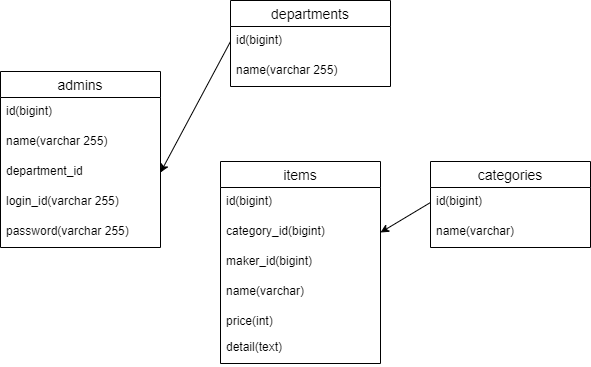

The diagram above was exported from draw.io. Its source (the exported page's mxGraphModel, read from the mxfile embedded in the PNG):
<mxGraphModel dx="1297" dy="1497" grid="1" gridSize="10" guides="1" tooltips="1" connect="1" arrows="1" fold="1" page="1" pageScale="1" pageWidth="827" pageHeight="1169" math="0" shadow="0">
  <root>
    <mxCell id="0" />
    <mxCell id="1" parent="0" />
    <mxCell id="9" value="items" style="swimlane;fontStyle=0;childLayout=stackLayout;horizontal=1;startSize=26;horizontalStack=0;resizeParent=1;resizeParentMax=0;resizeLast=0;collapsible=1;marginBottom=0;align=center;fontSize=14;" parent="1" vertex="1">
      <mxGeometry x="60" y="100" width="160" height="202" as="geometry" />
    </mxCell>
    <mxCell id="10" value="id(bigint)" style="text;strokeColor=none;fillColor=none;spacingLeft=4;spacingRight=4;overflow=hidden;rotatable=0;points=[[0,0.5],[1,0.5]];portConstraint=eastwest;fontSize=12;" parent="9" vertex="1">
      <mxGeometry y="26" width="160" height="30" as="geometry" />
    </mxCell>
    <mxCell id="14" value="category_id(bigint)" style="text;strokeColor=none;fillColor=none;spacingLeft=4;spacingRight=4;overflow=hidden;rotatable=0;points=[[0,0.5],[1,0.5]];portConstraint=eastwest;fontSize=12;" parent="9" vertex="1">
      <mxGeometry y="56" width="160" height="30" as="geometry" />
    </mxCell>
    <mxCell id="20" value="maker_id(bigint)" style="text;strokeColor=none;fillColor=none;spacingLeft=4;spacingRight=4;overflow=hidden;rotatable=0;points=[[0,0.5],[1,0.5]];portConstraint=eastwest;fontSize=12;" parent="9" vertex="1">
      <mxGeometry y="86" width="160" height="30" as="geometry" />
    </mxCell>
    <mxCell id="11" value="name(varchar)" style="text;strokeColor=none;fillColor=none;spacingLeft=4;spacingRight=4;overflow=hidden;rotatable=0;points=[[0,0.5],[1,0.5]];portConstraint=eastwest;fontSize=12;" parent="9" vertex="1">
      <mxGeometry y="116" width="160" height="30" as="geometry" />
    </mxCell>
    <mxCell id="12" value="price(int)" style="text;strokeColor=none;fillColor=none;spacingLeft=4;spacingRight=4;overflow=hidden;rotatable=0;points=[[0,0.5],[1,0.5]];portConstraint=eastwest;fontSize=12;" parent="9" vertex="1">
      <mxGeometry y="146" width="160" height="26" as="geometry" />
    </mxCell>
    <mxCell id="13" value="detail(text)" style="text;strokeColor=none;fillColor=none;spacingLeft=4;spacingRight=4;overflow=hidden;rotatable=0;points=[[0,0.5],[1,0.5]];portConstraint=eastwest;fontSize=12;" parent="9" vertex="1">
      <mxGeometry y="172" width="160" height="30" as="geometry" />
    </mxCell>
    <mxCell id="15" value="categories" style="swimlane;fontStyle=0;childLayout=stackLayout;horizontal=1;startSize=26;horizontalStack=0;resizeParent=1;resizeParentMax=0;resizeLast=0;collapsible=1;marginBottom=0;align=center;fontSize=14;" parent="1" vertex="1">
      <mxGeometry x="270" y="100" width="160" height="86" as="geometry" />
    </mxCell>
    <mxCell id="16" value="id(bigint)" style="text;strokeColor=none;fillColor=none;spacingLeft=4;spacingRight=4;overflow=hidden;rotatable=0;points=[[0,0.5],[1,0.5]];portConstraint=eastwest;fontSize=12;" parent="15" vertex="1">
      <mxGeometry y="26" width="160" height="30" as="geometry" />
    </mxCell>
    <mxCell id="17" value="name(varchar)" style="text;strokeColor=none;fillColor=none;spacingLeft=4;spacingRight=4;overflow=hidden;rotatable=0;points=[[0,0.5],[1,0.5]];portConstraint=eastwest;fontSize=12;" parent="15" vertex="1">
      <mxGeometry y="56" width="160" height="30" as="geometry" />
    </mxCell>
    <mxCell id="21" value="admins" style="swimlane;fontStyle=0;childLayout=stackLayout;horizontal=1;startSize=26;horizontalStack=0;resizeParent=1;resizeParentMax=0;resizeLast=0;collapsible=1;marginBottom=0;align=center;fontSize=14;aspect=fixed;" vertex="1" parent="1">
      <mxGeometry x="-160" y="10" width="160" height="176" as="geometry" />
    </mxCell>
    <mxCell id="22" value="id(bigint)" style="text;strokeColor=none;fillColor=none;spacingLeft=4;spacingRight=4;overflow=hidden;rotatable=0;points=[[0,0.5],[1,0.5]];portConstraint=eastwest;fontSize=12;" vertex="1" parent="21">
      <mxGeometry y="26" width="160" height="30" as="geometry" />
    </mxCell>
    <mxCell id="23" value="name(varchar 255)" style="text;strokeColor=none;fillColor=none;spacingLeft=4;spacingRight=4;overflow=hidden;rotatable=0;points=[[0,0.5],[1,0.5]];portConstraint=eastwest;fontSize=12;" vertex="1" parent="21">
      <mxGeometry y="56" width="160" height="30" as="geometry" />
    </mxCell>
    <mxCell id="25" value="department_id" style="text;strokeColor=none;fillColor=none;spacingLeft=4;spacingRight=4;overflow=hidden;rotatable=0;points=[[0,0.5],[1,0.5]];portConstraint=eastwest;fontSize=12;" vertex="1" parent="21">
      <mxGeometry y="86" width="160" height="30" as="geometry" />
    </mxCell>
    <mxCell id="40" value="login_id(varchar 255)" style="text;strokeColor=none;fillColor=none;spacingLeft=4;spacingRight=4;overflow=hidden;rotatable=0;points=[[0,0.5],[1,0.5]];portConstraint=eastwest;fontSize=12;labelBorderColor=none;" vertex="1" parent="21">
      <mxGeometry y="116" width="160" height="30" as="geometry" />
    </mxCell>
    <mxCell id="39" value="password(varchar 255)&#10;" style="text;strokeColor=none;fillColor=none;spacingLeft=4;spacingRight=4;overflow=hidden;rotatable=0;points=[[0,0.5],[1,0.5]];portConstraint=eastwest;fontSize=12;" vertex="1" parent="21">
      <mxGeometry y="146" width="160" height="30" as="geometry" />
    </mxCell>
    <mxCell id="30" value="departments" style="swimlane;fontStyle=0;childLayout=stackLayout;horizontal=1;startSize=26;horizontalStack=0;resizeParent=1;resizeParentMax=0;resizeLast=0;collapsible=1;marginBottom=0;align=center;fontSize=14;labelBorderColor=none;fontColor=none;" vertex="1" parent="1">
      <mxGeometry x="70" y="-61" width="160" height="86" as="geometry" />
    </mxCell>
    <mxCell id="31" value="id(bigint)" style="text;strokeColor=none;fillColor=none;spacingLeft=4;spacingRight=4;overflow=hidden;rotatable=0;points=[[0,0.5],[1,0.5]];portConstraint=eastwest;fontSize=12;labelBorderColor=none;fontColor=none;" vertex="1" parent="30">
      <mxGeometry y="26" width="160" height="30" as="geometry" />
    </mxCell>
    <mxCell id="32" value="name(varchar 255)" style="text;strokeColor=none;fillColor=none;spacingLeft=4;spacingRight=4;overflow=hidden;rotatable=0;points=[[0,0.5],[1,0.5]];portConstraint=eastwest;fontSize=12;labelBorderColor=none;fontColor=none;" vertex="1" parent="30">
      <mxGeometry y="56" width="160" height="30" as="geometry" />
    </mxCell>
    <mxCell id="37" style="edgeStyle=none;html=1;exitX=0;exitY=0.5;exitDx=0;exitDy=0;entryX=1;entryY=0.5;entryDx=0;entryDy=0;fontColor=none;" edge="1" parent="1" source="31" target="25">
      <mxGeometry relative="1" as="geometry" />
    </mxCell>
    <mxCell id="38" style="edgeStyle=none;html=1;exitX=0;exitY=0.5;exitDx=0;exitDy=0;entryX=1;entryY=0.5;entryDx=0;entryDy=0;fontColor=none;" edge="1" parent="1" source="16" target="14">
      <mxGeometry relative="1" as="geometry" />
    </mxCell>
  </root>
</mxGraphModel>